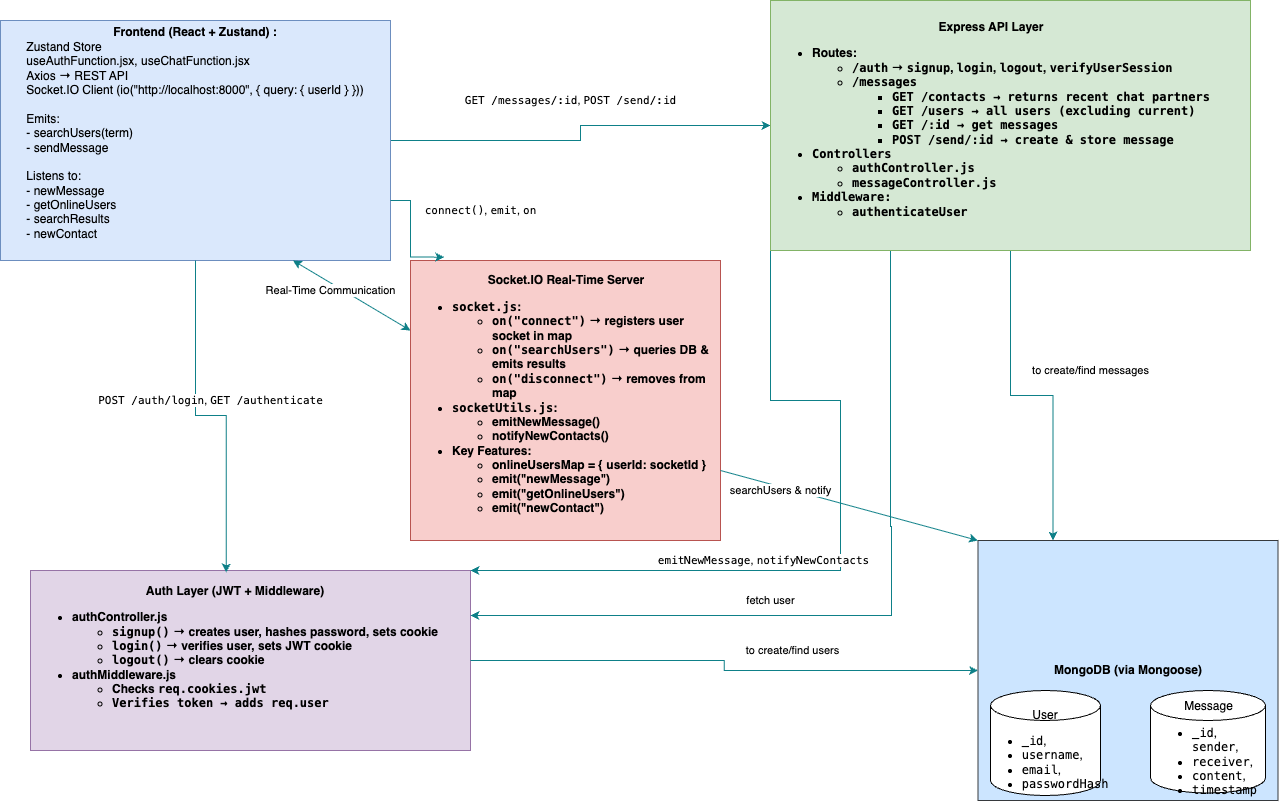

The diagram above was exported from draw.io. Its source (the exported page's mxGraphModel, read from the mxfile embedded in the PNG):
<mxGraphModel dx="1426" dy="790" grid="1" gridSize="10" guides="1" tooltips="1" connect="1" arrows="1" fold="1" page="1" pageScale="1" pageWidth="850" pageHeight="1100" math="0" shadow="0">
  <root>
    <mxCell id="0" />
    <mxCell id="1" parent="0" />
    <mxCell id="Ir-pC6mc1lpiBSNK03uk-23" value="&lt;meta charset=&quot;utf-8&quot;&gt;&lt;code data-end=&quot;1529&quot; data-start=&quot;1510&quot;&gt;GET /messages/:id&lt;/code&gt;, &lt;code data-end=&quot;1547&quot; data-start=&quot;1531&quot;&gt;POST /send/:id&lt;/code&gt;" style="edgeStyle=orthogonalEdgeStyle;rounded=0;orthogonalLoop=1;jettySize=auto;html=1;exitX=1;exitY=0.5;exitDx=0;exitDy=0;fillColor=#b0e3e6;strokeColor=#0e8088;" edge="1" parent="1" source="Ir-pC6mc1lpiBSNK03uk-1" target="Ir-pC6mc1lpiBSNK03uk-5">
      <mxGeometry x="0.038" y="27" relative="1" as="geometry">
        <mxPoint x="-10" y="2" as="offset" />
      </mxGeometry>
    </mxCell>
    <mxCell id="Ir-pC6mc1lpiBSNK03uk-1" value="Frontend (React + Zustand) :&lt;div&gt;&lt;div style=&quot;text-align: left;&quot;&gt;&lt;span style=&quot;font-weight: normal;&quot;&gt;Zustand&amp;nbsp;&lt;span style=&quot;background-color: transparent; color: light-dark(rgb(0, 0, 0), rgb(255, 255, 255));&quot;&gt;Store&lt;/span&gt;&lt;/span&gt;&lt;/div&gt;&lt;div style=&quot;text-align: left;&quot;&gt;&lt;span style=&quot;font-weight: normal;&quot;&gt;useAuthFunction.jsx, useChatFunction.jsx&lt;/span&gt;&lt;/div&gt;&lt;div style=&quot;text-align: left;&quot;&gt;&lt;span style=&quot;font-weight: normal;&quot;&gt;Axios → REST API&lt;/span&gt;&lt;/div&gt;&lt;div style=&quot;text-align: left;&quot;&gt;&lt;span style=&quot;font-weight: normal;&quot;&gt;Socket.IO Client (io(&quot;http://localhost:8000&quot;, { query: { userId } }))&lt;/span&gt;&lt;/div&gt;&lt;div style=&quot;text-align: left;&quot;&gt;&lt;span style=&quot;font-weight: normal;&quot;&gt;&lt;br&gt;&lt;/span&gt;&lt;/div&gt;&lt;div style=&quot;text-align: left;&quot;&gt;&lt;span style=&quot;font-weight: normal;&quot;&gt;Emits:&lt;/span&gt;&lt;/div&gt;&lt;div style=&quot;text-align: left;&quot;&gt;&lt;span style=&quot;font-weight: normal;&quot;&gt;- searchUsers(term)&lt;/span&gt;&lt;/div&gt;&lt;div style=&quot;text-align: left;&quot;&gt;&lt;span style=&quot;font-weight: normal;&quot;&gt;- sendMessage&lt;/span&gt;&lt;/div&gt;&lt;div style=&quot;text-align: left;&quot;&gt;&lt;span style=&quot;font-weight: normal;&quot;&gt;&lt;br&gt;&lt;/span&gt;&lt;/div&gt;&lt;div style=&quot;text-align: left;&quot;&gt;&lt;span style=&quot;font-weight: normal;&quot;&gt;Listens to:&lt;/span&gt;&lt;/div&gt;&lt;div style=&quot;text-align: left;&quot;&gt;&lt;span style=&quot;font-weight: normal;&quot;&gt;- newMessage&lt;/span&gt;&lt;/div&gt;&lt;div style=&quot;text-align: left;&quot;&gt;&lt;span style=&quot;font-weight: normal;&quot;&gt;- getOnlineUsers&lt;/span&gt;&lt;/div&gt;&lt;div style=&quot;text-align: left;&quot;&gt;&lt;span style=&quot;font-weight: normal;&quot;&gt;- searchResults&lt;/span&gt;&lt;/div&gt;&lt;div style=&quot;text-align: left;&quot;&gt;&lt;span style=&quot;font-weight: normal;&quot;&gt;- newContact&lt;/span&gt;&lt;/div&gt;&lt;/div&gt;&lt;div&gt;&lt;br&gt;&lt;/div&gt;" style="rounded=0;whiteSpace=wrap;html=1;fontStyle=1;fillColor=#dae8fc;strokeColor=#6c8ebf;" vertex="1" parent="1">
      <mxGeometry y="20" width="390" height="240" as="geometry" />
    </mxCell>
    <mxCell id="Ir-pC6mc1lpiBSNK03uk-2" value="&lt;div style=&quot;text-align: center;&quot;&gt;&lt;span style=&quot;background-color: transparent; color: light-dark(rgb(0, 0, 0), rgb(255, 255, 255));&quot;&gt;Auth Layer (JWT + Middleware)&lt;/span&gt;&lt;/div&gt;&lt;div style=&quot;&quot;&gt;&lt;ul&gt;&lt;li&gt;authController.js&lt;/li&gt;&lt;ul&gt;&lt;li&gt;&lt;code data-end=&quot;1743&quot; data-start=&quot;1733&quot;&gt;signup()&lt;/code&gt; → creates user, hashes password, sets cookie&lt;/li&gt;&lt;li&gt;&lt;code data-end=&quot;1802&quot; data-start=&quot;1793&quot;&gt;login()&lt;/code&gt; → verifies user, sets JWT cookie&lt;/li&gt;&lt;li&gt;&lt;code data-end=&quot;1850&quot; data-start=&quot;1840&quot;&gt;logout()&lt;/code&gt; → clears cookie&lt;/li&gt;&lt;/ul&gt;&lt;li&gt;authMiddleware.js&lt;/li&gt;&lt;ul&gt;&lt;li&gt;Checks &lt;code data-end=&quot;1917&quot; data-start=&quot;1900&quot;&gt;req.cookies.jwt&lt;/code&gt;&lt;/li&gt;&lt;li&gt;&lt;code data-end=&quot;1917&quot; data-start=&quot;1900&quot;&gt;Verifies token → adds &lt;code data-end=&quot;1954&quot; data-start=&quot;1944&quot;&gt;req.user&lt;/code&gt;&lt;/code&gt;&lt;/li&gt;&lt;/ul&gt;&lt;/ul&gt;&lt;/div&gt;&lt;div&gt;&lt;br&gt;&lt;/div&gt;" style="rounded=0;whiteSpace=wrap;html=1;fontStyle=1;fillColor=#e1d5e7;strokeColor=#9673a6;align=left;" vertex="1" parent="1">
      <mxGeometry x="30" y="570" width="440" height="180" as="geometry" />
    </mxCell>
    <mxCell id="Ir-pC6mc1lpiBSNK03uk-4" value="&lt;div style=&quot;text-align: center;&quot;&gt;&lt;span style=&quot;background-color: transparent; color: light-dark(rgb(0, 0, 0), rgb(255, 255, 255));&quot;&gt;Socket.IO Real-Time Server&lt;/span&gt;&lt;/div&gt;&lt;div&gt;&lt;ul&gt;&lt;li&gt;&lt;code data-end=&quot;2726&quot; data-start=&quot;2715&quot;&gt;socket.js&lt;/code&gt;:&lt;/li&gt;&lt;ul&gt;&lt;li&gt;&lt;code data-end=&quot;2747&quot; data-start=&quot;2732&quot;&gt;on(&quot;connect&quot;)&lt;/code&gt; → registers user socket in map&lt;/li&gt;&lt;li&gt;&lt;code data-end=&quot;2802&quot; data-start=&quot;2783&quot;&gt;on(&quot;searchUsers&quot;)&lt;/code&gt; → queries DB &amp;amp; emits results&lt;/li&gt;&lt;li&gt;&lt;code data-end=&quot;2854&quot; data-start=&quot;2836&quot;&gt;on(&quot;disconnect&quot;)&lt;/code&gt; → removes from map&lt;/li&gt;&lt;/ul&gt;&lt;li&gt;&lt;code data-end=&quot;2892&quot; data-start=&quot;2876&quot;&gt;socketUtils.js&lt;/code&gt;:&lt;/li&gt;&lt;ul&gt;&lt;li&gt;emitNewMessage()&lt;/li&gt;&lt;li&gt;notifyNewContacts()&lt;/li&gt;&lt;/ul&gt;&lt;li&gt;Key Features:&lt;/li&gt;&lt;ul&gt;&lt;li&gt;onlineUsersMap = { userId: socketId }&lt;/li&gt;&lt;li&gt;emit(&quot;newMessage&quot;)&lt;/li&gt;&lt;li&gt;emit(&quot;getOnlineUsers&quot;)&lt;/li&gt;&lt;li&gt;emit(&quot;newContact&quot;)&lt;/li&gt;&lt;/ul&gt;&lt;/ul&gt;&lt;/div&gt;" style="rounded=0;whiteSpace=wrap;html=1;fontStyle=1;fillColor=#f8cecc;strokeColor=#b85450;align=left;" vertex="1" parent="1">
      <mxGeometry x="410" y="260" width="310" height="280" as="geometry" />
    </mxCell>
    <mxCell id="Ir-pC6mc1lpiBSNK03uk-26" value="&lt;meta charset=&quot;utf-8&quot;&gt;fetch user" style="edgeStyle=orthogonalEdgeStyle;rounded=0;orthogonalLoop=1;jettySize=auto;html=1;exitX=0.25;exitY=1;exitDx=0;exitDy=0;entryX=1;entryY=0.25;entryDx=0;entryDy=0;fillColor=#b0e3e6;strokeColor=#0e8088;" edge="1" parent="1" source="Ir-pC6mc1lpiBSNK03uk-5" target="Ir-pC6mc1lpiBSNK03uk-2">
      <mxGeometry x="0.2376" y="-15" relative="1" as="geometry">
        <mxPoint x="890" y="801" as="targetPoint" />
        <Array as="points">
          <mxPoint x="890" y="526" />
          <mxPoint x="891" y="526" />
          <mxPoint x="891" y="615" />
        </Array>
        <mxPoint as="offset" />
      </mxGeometry>
    </mxCell>
    <mxCell id="Ir-pC6mc1lpiBSNK03uk-31" value="&lt;meta charset=&quot;utf-8&quot;&gt;to create/find messages" style="edgeStyle=orthogonalEdgeStyle;rounded=0;orthogonalLoop=1;jettySize=auto;html=1;exitX=0.5;exitY=1;exitDx=0;exitDy=0;entryX=0.25;entryY=0;entryDx=0;entryDy=0;fillColor=#b0e3e6;strokeColor=#0e8088;" edge="1" parent="1" source="Ir-pC6mc1lpiBSNK03uk-5" target="Ir-pC6mc1lpiBSNK03uk-18">
      <mxGeometry x="0.1278" y="45" relative="1" as="geometry">
        <mxPoint x="38" y="20" as="offset" />
      </mxGeometry>
    </mxCell>
    <mxCell id="Ir-pC6mc1lpiBSNK03uk-32" value="&lt;meta charset=&quot;utf-8&quot;&gt;&lt;code data-end=&quot;2597&quot; data-start=&quot;2581&quot;&gt;emitNewMessage&lt;/code&gt;, &lt;code data-end=&quot;2618&quot; data-start=&quot;2599&quot;&gt;notifyNewContacts&lt;/code&gt;" style="edgeStyle=orthogonalEdgeStyle;rounded=0;orthogonalLoop=1;jettySize=auto;html=1;exitX=0;exitY=1;exitDx=0;exitDy=0;entryX=1;entryY=0;entryDx=0;entryDy=0;fillColor=#b0e3e6;strokeColor=#0e8088;" edge="1" parent="1" source="Ir-pC6mc1lpiBSNK03uk-5" target="Ir-pC6mc1lpiBSNK03uk-2">
      <mxGeometry x="0.2283" y="-10" relative="1" as="geometry">
        <mxPoint x="770" y="550" as="targetPoint" />
        <Array as="points">
          <mxPoint x="770" y="400" />
          <mxPoint x="840" y="400" />
          <mxPoint x="840" y="570" />
        </Array>
        <mxPoint as="offset" />
      </mxGeometry>
    </mxCell>
    <mxCell id="Ir-pC6mc1lpiBSNK03uk-5" value="&lt;div style=&quot;text-align: center;&quot;&gt;&lt;span style=&quot;background-color: transparent; color: light-dark(rgb(0, 0, 0), rgb(255, 255, 255));&quot;&gt;&lt;font&gt;Express API Layer&lt;/font&gt;&lt;/span&gt;&lt;/div&gt;&lt;div&gt;&lt;ul&gt;&lt;li&gt;&lt;font&gt;Routes:&lt;/font&gt;&lt;/li&gt;&lt;ul&gt;&lt;li&gt;&lt;font&gt;&lt;code data-end=&quot;2136&quot; data-start=&quot;2129&quot;&gt;/auth&lt;/code&gt; → &lt;code data-end=&quot;2147&quot; data-start=&quot;2139&quot;&gt;signup&lt;/code&gt;, &lt;code data-end=&quot;2156&quot; data-start=&quot;2149&quot;&gt;login&lt;/code&gt;, &lt;code data-end=&quot;2166&quot; data-start=&quot;2158&quot;&gt;logout&lt;/code&gt;, &lt;code data-end=&quot;2187&quot; data-start=&quot;2168&quot;&gt;verifyUserSession&lt;/code&gt;&lt;/font&gt;&lt;/li&gt;&lt;li&gt;&lt;code data-end=&quot;2187&quot; data-start=&quot;2168&quot;&gt;&lt;font&gt;/messages&lt;/font&gt;&lt;/code&gt;&lt;/li&gt;&lt;ul&gt;&lt;li&gt;&lt;code data-end=&quot;2187&quot; data-start=&quot;2168&quot;&gt;&lt;font&gt;&lt;code data-end=&quot;2225&quot; data-start=&quot;2210&quot;&gt;GET /contacts&lt;/code&gt; → returns recent chat partners&lt;/font&gt;&lt;/code&gt;&lt;/li&gt;&lt;li&gt;&lt;code data-end=&quot;2187&quot; data-start=&quot;2168&quot;&gt;&lt;font&gt;&lt;code data-end=&quot;2275&quot; data-start=&quot;2263&quot;&gt;GET /users&lt;/code&gt; → all users (excluding current)&lt;/font&gt;&lt;/code&gt;&lt;/li&gt;&lt;li&gt;&lt;code data-end=&quot;2187&quot; data-start=&quot;2168&quot;&gt;&lt;font&gt;&lt;code data-end=&quot;2324&quot; data-start=&quot;2314&quot;&gt;GET /:id&lt;/code&gt; → get messages&lt;/font&gt;&lt;/code&gt;&lt;/li&gt;&lt;li&gt;&lt;code data-end=&quot;2187&quot; data-start=&quot;2168&quot;&gt;&lt;font&gt;&lt;code data-end=&quot;2362&quot; data-start=&quot;2346&quot;&gt;POST /send/:id&lt;/code&gt; → create &amp;amp; store message&lt;/font&gt;&lt;/code&gt;&lt;/li&gt;&lt;/ul&gt;&lt;/ul&gt;&lt;li&gt;&lt;font face=&quot;monospace&quot;&gt;Controllers&lt;/font&gt;&lt;/li&gt;&lt;ul&gt;&lt;li&gt;&lt;font face=&quot;monospace&quot;&gt;authController.js&lt;/font&gt;&lt;/li&gt;&lt;li&gt;&lt;font face=&quot;monospace&quot;&gt;messageController.js&lt;/font&gt;&lt;/li&gt;&lt;/ul&gt;&lt;li&gt;&lt;font face=&quot;monospace&quot;&gt;Middleware:&lt;/font&gt;&lt;/li&gt;&lt;ul&gt;&lt;li&gt;&lt;font face=&quot;monospace&quot;&gt;authenticateUser&lt;/font&gt;&lt;/li&gt;&lt;/ul&gt;&lt;/ul&gt;&lt;/div&gt;" style="rounded=0;whiteSpace=wrap;html=1;fontStyle=1;fillColor=#d5e8d4;strokeColor=#82b366;align=left;" vertex="1" parent="1">
      <mxGeometry x="770" width="480" height="250" as="geometry" />
    </mxCell>
    <mxCell id="Ir-pC6mc1lpiBSNK03uk-18" value="&lt;strong data-end=&quot;3277&quot; data-start=&quot;3251&quot;&gt;MongoDB (via Mongoose)&lt;/strong&gt;" style="rounded=0;whiteSpace=wrap;html=1;fillColor=#cce5ff;strokeColor=#36393d;" vertex="1" parent="1">
      <mxGeometry x="977.5" y="540" width="300" height="260" as="geometry" />
    </mxCell>
    <mxCell id="Ir-pC6mc1lpiBSNK03uk-19" value="&lt;span style=&quot;background-color: transparent; color: light-dark(rgb(0, 0, 0), rgb(255, 255, 255));&quot;&gt;User&lt;/span&gt;&lt;div style=&quot;text-align: left;&quot;&gt;&lt;ul&gt;&lt;li&gt;&lt;span style=&quot;background-color: transparent; color: light-dark(rgb(0, 0, 0), rgb(255, 255, 255));&quot;&gt;&lt;code data-end=&quot;3334&quot; data-start=&quot;3329&quot;&gt;_id&lt;/code&gt;,&lt;/span&gt;&lt;/li&gt;&lt;li&gt;&lt;span style=&quot;background-color: transparent; color: light-dark(rgb(0, 0, 0), rgb(255, 255, 255));&quot;&gt;&lt;code data-end=&quot;3346&quot; data-start=&quot;3336&quot;&gt;username&lt;/code&gt;,&lt;/span&gt;&lt;/li&gt;&lt;li&gt;&lt;span style=&quot;background-color: transparent; color: light-dark(rgb(0, 0, 0), rgb(255, 255, 255));&quot;&gt;&lt;code data-end=&quot;3355&quot; data-start=&quot;3348&quot;&gt;email&lt;/code&gt;,&lt;/span&gt;&lt;/li&gt;&lt;li&gt;&lt;span style=&quot;background-color: transparent; color: light-dark(rgb(0, 0, 0), rgb(255, 255, 255));&quot;&gt;&lt;code data-end=&quot;3371&quot; data-start=&quot;3357&quot;&gt;passwordHash&lt;/code&gt;&lt;/span&gt;&lt;/li&gt;&lt;/ul&gt;&lt;/div&gt;" style="shape=cylinder3;whiteSpace=wrap;html=1;boundedLbl=1;backgroundOutline=1;size=15;align=center;" vertex="1" parent="1">
      <mxGeometry x="990" y="690" width="110" height="105" as="geometry" />
    </mxCell>
    <mxCell id="Ir-pC6mc1lpiBSNK03uk-20" value="&lt;div style=&quot;text-align: center;&quot;&gt;&lt;span style=&quot;background-color: transparent; color: light-dark(rgb(0, 0, 0), rgb(255, 255, 255));&quot;&gt;Message&lt;/span&gt;&lt;/div&gt;&lt;div&gt;&lt;ul&gt;&lt;li&gt;&lt;code data-end=&quot;3393&quot; data-start=&quot;3388&quot;&gt;_id&lt;/code&gt;, &lt;code data-end=&quot;3403&quot; data-start=&quot;3395&quot;&gt;sender&lt;/code&gt;,&lt;/li&gt;&lt;li&gt;&lt;code data-end=&quot;3415&quot; data-start=&quot;3405&quot;&gt;receiver&lt;/code&gt;,&lt;/li&gt;&lt;li&gt;&lt;code data-end=&quot;3426&quot; data-start=&quot;3417&quot;&gt;content&lt;/code&gt;,&lt;/li&gt;&lt;li&gt;&lt;code data-end=&quot;3439&quot; data-start=&quot;3428&quot;&gt;timestamp&lt;/code&gt;&lt;/li&gt;&lt;/ul&gt;&lt;/div&gt;" style="shape=cylinder3;whiteSpace=wrap;html=1;boundedLbl=1;backgroundOutline=1;size=15;align=left;" vertex="1" parent="1">
      <mxGeometry x="1150" y="690" width="115" height="102.5" as="geometry" />
    </mxCell>
    <mxCell id="Ir-pC6mc1lpiBSNK03uk-21" value="&lt;meta charset=&quot;utf-8&quot;&gt;&lt;code data-end=&quot;1470&quot; data-start=&quot;1452&quot;&gt;POST /auth/login&lt;/code&gt;, &lt;code data-end=&quot;1491&quot; data-start=&quot;1472&quot;&gt;GET /authenticate&lt;/code&gt;" style="edgeStyle=orthogonalEdgeStyle;rounded=0;orthogonalLoop=1;jettySize=auto;html=1;entryX=0.445;entryY=0.011;entryDx=0;entryDy=0;entryPerimeter=0;fillColor=#b0e3e6;strokeColor=#0e8088;" edge="1" parent="1" source="Ir-pC6mc1lpiBSNK03uk-1" target="Ir-pC6mc1lpiBSNK03uk-2">
      <mxGeometry x="-0.0081" y="15" relative="1" as="geometry">
        <mxPoint as="offset" />
      </mxGeometry>
    </mxCell>
    <mxCell id="Ir-pC6mc1lpiBSNK03uk-25" value="&lt;meta charset=&quot;utf-8&quot;&gt;&lt;code data-end=&quot;1578&quot; data-start=&quot;1567&quot;&gt;connect()&lt;/code&gt;, &lt;code data-end=&quot;1586&quot; data-start=&quot;1580&quot;&gt;emit&lt;/code&gt;, &lt;code data-end=&quot;1592&quot; data-start=&quot;1588&quot;&gt;on&lt;/code&gt;" style="edgeStyle=orthogonalEdgeStyle;rounded=0;orthogonalLoop=1;jettySize=auto;html=1;exitX=1;exitY=0.75;exitDx=0;exitDy=0;entryX=0.109;entryY=-0.012;entryDx=0;entryDy=0;entryPerimeter=0;fillColor=#b0e3e6;strokeColor=#0e8088;" edge="1" parent="1" source="Ir-pC6mc1lpiBSNK03uk-1" target="Ir-pC6mc1lpiBSNK03uk-4">
      <mxGeometry x="1" y="59" relative="1" as="geometry">
        <mxPoint x="37" y="12" as="offset" />
      </mxGeometry>
    </mxCell>
    <mxCell id="Ir-pC6mc1lpiBSNK03uk-30" value="&lt;meta charset=&quot;utf-8&quot;&gt;to create/find users" style="edgeStyle=orthogonalEdgeStyle;rounded=0;orthogonalLoop=1;jettySize=auto;html=1;entryX=0;entryY=0.5;entryDx=0;entryDy=0;exitX=1;exitY=0.5;exitDx=0;exitDy=0;fillColor=#b0e3e6;strokeColor=#0e8088;" edge="1" parent="1" source="Ir-pC6mc1lpiBSNK03uk-2" target="Ir-pC6mc1lpiBSNK03uk-18">
      <mxGeometry x="0.2828" y="20" relative="1" as="geometry">
        <mxPoint x="480" y="663" as="sourcePoint" />
        <mxPoint x="970" y="652" as="targetPoint" />
        <mxPoint as="offset" />
      </mxGeometry>
    </mxCell>
    <mxCell id="Ir-pC6mc1lpiBSNK03uk-35" value="Real-Time Communication" style="endArrow=classic;startArrow=classic;html=1;rounded=0;entryX=0;entryY=0.25;entryDx=0;entryDy=0;exitX=0.75;exitY=1;exitDx=0;exitDy=0;fillColor=#b0e3e6;strokeColor=#0e8088;" edge="1" parent="1" source="Ir-pC6mc1lpiBSNK03uk-1" target="Ir-pC6mc1lpiBSNK03uk-4">
      <mxGeometry x="-0.3044" y="-7" width="50" height="50" relative="1" as="geometry">
        <mxPoint x="260" y="370" as="sourcePoint" />
        <mxPoint x="310" y="320" as="targetPoint" />
        <mxPoint y="-1" as="offset" />
      </mxGeometry>
    </mxCell>
    <mxCell id="Ir-pC6mc1lpiBSNK03uk-37" value="&lt;meta charset=&quot;utf-8&quot;&gt;searchUsers &amp;amp; notify" style="endArrow=classic;html=1;rounded=0;exitX=1;exitY=0.75;exitDx=0;exitDy=0;entryX=0;entryY=0;entryDx=0;entryDy=0;fillColor=#b0e3e6;strokeColor=#0e8088;" edge="1" parent="1" source="Ir-pC6mc1lpiBSNK03uk-4" target="Ir-pC6mc1lpiBSNK03uk-18">
      <mxGeometry x="-0.5267" y="-4" width="50" height="50" relative="1" as="geometry">
        <mxPoint x="750" y="510" as="sourcePoint" />
        <mxPoint x="1020" y="510" as="targetPoint" />
        <mxPoint as="offset" />
      </mxGeometry>
    </mxCell>
  </root>
</mxGraphModel>